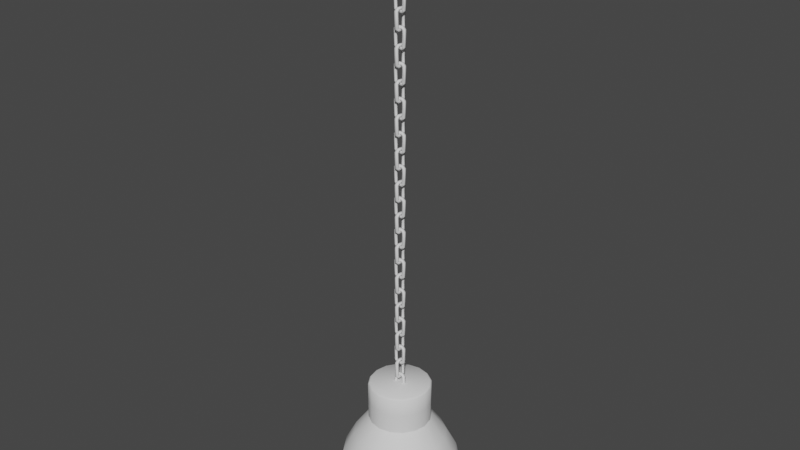 # Source: SM_Ring_lamp.blend  (saved by Blender 3.2.14; exported with 4.5.12 LTS)
import bpy
from mathutils import Matrix  # noqa: F401  (used for matrix-valued properties, if any)

bpy.ops.wm.read_factory_settings(use_empty=True)
scene = bpy.context.scene
scene.name = 'Scene'

# ---- collections
col_collection = bpy.data.collections.new('Collection'); scene.collection.children.link(col_collection)

# ---- node groups
ng_auto_smooth = bpy.data.node_groups.new('Auto Smooth', 'GeometryNodeTree')
_s = ng_auto_smooth.interface.new_socket(name='Geometry', in_out='OUTPUT', socket_type='NodeSocketGeometry')
_s = ng_auto_smooth.interface.new_socket(name='Geometry', in_out='INPUT', socket_type='NodeSocketGeometry')
_s = ng_auto_smooth.interface.new_socket(name='Angle', in_out='INPUT', socket_type='NodeSocketFloat')
_s.subtype = 'ANGLE'
_s.min_value = 0.0
_s.max_value = 3.142
ng_auto_smooth.is_modifier = True
_N = ng_auto_smooth.nodes; _L = ng_auto_smooth.links
n0 = _N.new('NodeGroupOutput'); n0.name = 'Group Output'; n0.location = (480, -100)
n1 = _N.new('NodeGroupInput'); n1.name = 'Group Input'; n1.location = (-420, -300)
n2 = _N.new('NodeGroupInput'); n2.name = 'Group Input.001'; n2.location = (-60, -100)
n3 = _N.new('GeometryNodeSetShadeSmooth'); n3.name = 'Set Shade Smooth'; n3.location = (120, -100)
n3.domain = 'EDGE'
n4 = _N.new('GeometryNodeSetShadeSmooth'); n4.name = 'Set Shade Smooth.001'; n4.location = (300, -100)
n5 = _N.new('GeometryNodeInputMeshEdgeAngle'); n5.name = 'Edge Angle'; n5.location = (-420, -220)
n6 = _N.new('GeometryNodeInputEdgeSmooth'); n6.name = 'Is Edge Smooth'; n6.location = (-60, -160)
n7 = _N.new('GeometryNodeInputShadeSmooth'); n7.name = 'Is Face Smooth'; n7.location = (-240, -340)
n8 = _N.new('FunctionNodeBooleanMath'); n8.name = 'Boolean Math'; n8.location = (-60, -220)
n9 = _N.new('FunctionNodeCompare'); n9.name = 'Compare'; n9.location = (-240, -180)
n9.operation = 'LESS_EQUAL'
_L.new(n5.outputs[0], n9.inputs[0])
_L.new(n4.outputs[0], n0.inputs[0])
_L.new(n1.outputs[1], n9.inputs[1])
_L.new(n9.outputs[0], n8.inputs[0])
_L.new(n7.outputs[0], n8.inputs[1])
_L.new(n2.outputs[0], n3.inputs[0])
_L.new(n6.outputs[0], n3.inputs[1])
_L.new(n3.outputs[0], n4.inputs[0])
_L.new(n8.outputs[0], n3.inputs[2])
n0.is_active_output = True

# ---- world
world_world = bpy.data.worlds.new('World'); scene.world = world_world
world_world.use_nodes = True; world_world.node_tree.nodes.clear()
_N = world_world.node_tree.nodes; _L = world_world.node_tree.links
n0 = _N.new('ShaderNodeOutputWorld'); n0.name = 'World Output'; n0.location = (300, 300)
n1 = _N.new('ShaderNodeBackground'); n1.name = 'Background'; n1.location = (10, 300)
n1.inputs[0].default_value = (0.05088, 0.05088, 0.05088, 1.0)
_L.new(n1.outputs[0], n0.inputs[0])
n0.is_active_output = True
world_world.color = (0.05088, 0.05088, 0.05088)
world_world.use_sun_shadow = False
world_world.sun_shadow_jitter_overblur = 0.0

# ---- meshes
me_circle_009 = bpy.data.meshes.new('Circle.009')
me_circle_009.from_pydata([(5.588e-09, 0.1302, -0.1636), (-0.09206, 0.09206, -0.1636), (-0.1302, -4.889e-09, -0.1636), (-0.09206, -0.09206, -0.1636), (7.683e-09, -0.1302, -0.1636), (0.09206, -0.09206, -0.1636), (0.1302, -2.794e-09, -0.1636), (0.09206, 0.09206, -0.1636), (6.636e-09, 0.2385, -0.3341), (-0.1687, 0.1687, -0.3341), (-0.2385, -5.239e-09, -0.3341), (-0.1687, -0.1687, -0.3341), (1.013e-08, -0.2385, -0.3341), (0.1687, -0.1687, -0.3341), (0.2385, -3.492e-09, -0.3341), (0.1687, 0.1687, -0.3341), (5.588e-09, 0.2602, -0.5144), (-0.184, 0.184, -0.5144), (-0.2602, -5.588e-09, -0.5144), (-0.184, -0.184, -0.5144), (1.153e-08, -0.2602, -0.5144), (0.184, -0.184, -0.5144), (0.2602, -3.842e-09, -0.5144), (0.184, 0.184, -0.5144), (-0.04977, 0.1201, -0.1636), (-0.1201, 0.04977, -0.1636), (-0.1201, -0.04977, -0.1636), (-0.04977, -0.1201, -0.1636), (0.04977, -0.1201, -0.1636), (0.1201, -0.04977, -0.1636), (0.1201, 0.04977, -0.1636), (0.04977, 0.1201, -0.1636), (0.09206, 0.09206, -0.0818), (0.1302, -2.532e-09, -0.0818), (0.09206, -0.09206, -0.0818), (8.033e-09, -0.1302, -0.0818), (-0.09206, -0.09206, -0.0818), (-0.1302, -4.628e-09, -0.0818), (-0.09206, 0.09206, -0.0818), (5.937e-09, 0.1302, -0.0818), (-0.09117, 0.2201, -0.3341), (-0.2201, 0.09117, -0.3341), (-0.2201, -0.09117, -0.3341), (-0.09117, -0.2201, -0.3341), (0.09117, -0.2201, -0.3341), (0.2201, -0.09117, -0.3341), (0.2201, 0.09117, -0.3341), (0.09117, 0.2201, -0.3341), (5.719e-09, 0.1925, -0.2479), (0.1361, 0.1361, -0.2479), (0.1925, -2.881e-09, -0.2479), (0.1361, -0.1361, -0.2479), (1.139e-08, -0.1925, -0.2479), (-0.1361, -0.1361, -0.2479), (-0.1925, -4.322e-09, -0.2479), (-0.1361, 0.1361, -0.2479), (-0.09946, 0.2401, -0.5144), (-0.2401, 0.09946, -0.5144), (-0.2401, -0.09946, -0.5144), (-0.09946, -0.2401, -0.5144), (0.09946, -0.2401, -0.5144), (0.2401, -0.09946, -0.5144), (0.2401, 0.09946, -0.5144), (0.09946, 0.2401, -0.5144), (-0.1821, -0.1821, -0.4233), (-0.2575, -7.072e-09, -0.4233), (-0.1821, 0.1821, -0.4233), (5.937e-09, 0.2575, -0.4233), (0.1821, 0.1821, -0.4233), (0.2575, -2.095e-09, -0.4233), (0.1821, -0.1821, -0.4233), (1.161e-08, -0.2575, -0.4233), (0.1201, 0.04977, -0.0818), (0.04977, -0.1201, -0.0818), (-0.1201, -0.04977, -0.0818), (-0.04977, 0.1201, -0.0818), (0.04977, 0.1201, -0.0818), (0.1201, -0.04977, -0.0818), (-0.04977, -0.1201, -0.0818), (-0.1201, 0.04977, -0.0818), (0.07358, 0.1776, -0.2479), (0.1776, -0.07358, -0.2479), (-0.07358, -0.1776, -0.2479), (-0.1776, 0.07358, -0.2479), (0.1776, 0.07358, -0.2479), (0.07358, -0.1776, -0.2479), (-0.1776, -0.07358, -0.2479), (-0.07358, 0.1776, -0.2479), (-0.2376, -0.09842, -0.4233), (-0.09842, 0.2376, -0.4233), (0.09842, 0.2376, -0.4233), (0.2376, -0.09842, -0.4233), (-0.09842, -0.2376, -0.4233), (-0.2376, 0.09842, -0.4233), (0.2376, 0.09842, -0.4233), (0.09842, -0.2376, -0.4233), (5.937e-09, 0.1236, 0.0), (5.615e-09, 0.1302, -0.006445), (-0.09206, 0.09206, -0.006445), (-0.08741, 0.08741, 0.0), (-0.1302, -4.225e-09, -0.006445), (-0.1236, -3.929e-09, 0.0), (-0.09206, -0.09206, -0.006445), (-0.08741, -0.08741, 0.0), (8.354e-09, -0.1302, -0.006445), (8.469e-09, -0.1236, 0.0), (0.09206, -0.09206, -0.006445), (0.08741, -0.08741, 0.0), (0.1302, -1.486e-09, -0.006445), (0.1236, 1.397e-09, 0.0), (0.09206, 0.09206, -0.006445), (0.08741, 0.08741, 0.0), (-0.04725, 0.1141, 0.0), (-0.04977, 0.1201, -0.006445), (-0.1141, 0.04725, 0.0), (-0.1201, 0.04977, -0.006445), (-0.1141, -0.04725, 0.0), (-0.1201, -0.04977, -0.006445), (-0.04725, -0.1141, 0.0), (-0.04977, -0.1201, -0.006445), (0.04725, -0.1141, 0.0), (0.04977, -0.1201, -0.006445), (0.1141, -0.04725, 0.0), (0.1201, -0.04977, -0.006445), (0.1141, 0.04725, 0.0), (0.1201, 0.04977, -0.006445), (0.04725, 0.1141, 0.0), (0.04977, 0.1201, -0.006445), (5.625e-09, 0.1231, -0.166), (-0.08705, 0.08705, -0.166), (-0.1231, -4.449e-09, -0.166), (-0.08705, -0.08705, -0.166), (7.793e-09, -0.1231, -0.166), (0.08705, -0.08705, -0.166), (0.1231, -1.546e-09, -0.166), (0.08705, 0.08705, -0.166), (6.859e-09, 0.2315, -0.3366), (-0.1637, 0.1637, -0.3366), (-0.2315, -4.495e-09, -0.3366), (-0.1637, -0.1637, -0.3366), (9.942e-09, -0.2315, -0.3366), (0.1637, -0.1637, -0.3366), (0.2315, -2.526e-09, -0.3366), (0.1637, 0.1637, -0.3366), (5.807e-09, 0.2527, -0.5147), (-0.1787, 0.1787, -0.5147), (-0.2527, -6.681e-09, -0.5147), (-0.1787, -0.1787, -0.5147), (1.167e-08, -0.2527, -0.5147), (0.1787, -0.1787, -0.5147), (0.2527, -2.093e-09, -0.5147), (0.1787, 0.1787, -0.5147), (-0.04705, 0.1136, -0.166), (-0.1136, 0.04705, -0.166), (-0.1136, -0.04705, -0.166), (-0.04705, -0.1136, -0.166), (0.04705, -0.1136, -0.166), (0.1136, -0.04705, -0.166), (0.1136, 0.04705, -0.166), (0.04705, 0.1136, -0.166), (0.08676, 0.08676, -0.0818), (0.1227, -6.449e-10, -0.0818), (0.08676, -0.08676, -0.0818), (8.178e-09, -0.1227, -0.0818), (-0.08676, -0.08676, -0.0818), (-0.1227, -4.555e-09, -0.0818), (-0.08676, 0.08676, -0.0818), (5.937e-09, 0.1227, -0.0818), (-0.08847, 0.2136, -0.3366), (-0.2136, 0.08847, -0.3366), (-0.2136, -0.08847, -0.3366), (-0.08847, -0.2136, -0.3366), (0.08847, -0.2136, -0.3366), (0.2136, -0.08847, -0.3366), (0.2136, 0.08847, -0.3366), (0.08847, 0.2136, -0.3366), (5.901e-09, 0.1861, -0.2519), (0.1316, 0.1316, -0.2519), (0.1861, -2.188e-09, -0.2519), (0.1316, -0.1316, -0.2519), (1.125e-08, -0.1861, -0.2519), (-0.1316, -0.1316, -0.2519), (-0.1861, -4.03e-09, -0.2519), (-0.1316, 0.1316, -0.2519), (-0.09659, 0.2332, -0.5147), (-0.2332, 0.09659, -0.5147), (-0.2332, -0.09659, -0.5147), (-0.09659, -0.2332, -0.5147), (0.09659, -0.2332, -0.5147), (0.2332, -0.09659, -0.5147), (0.2332, 0.09659, -0.5147), (0.09659, 0.2332, -0.5147), (-0.1768, -0.1768, -0.4242), (-0.25, -6.778e-09, -0.4242), (-0.1768, 0.1768, -0.4242), (6.195e-09, 0.25, -0.4242), (0.1768, 0.1768, -0.4242), (0.25, -6.22e-10, -0.4242), (0.1768, -0.1768, -0.4242), (1.154e-08, -0.25, -0.4242), (0.1132, 0.0469, -0.0818), (0.0469, -0.1132, -0.0818), (-0.1132, -0.0469, -0.0818), (-0.0469, 0.1132, -0.0818), (0.0469, 0.1132, -0.0818), (0.1132, -0.0469, -0.0818), (-0.0469, -0.1132, -0.0818), (-0.1132, 0.0469, -0.0818), (0.07114, 0.1718, -0.2519), (0.1718, -0.07114, -0.2519), (-0.07114, -0.1718, -0.2519), (-0.1718, 0.07114, -0.2519), (0.1718, 0.07114, -0.2519), (0.07114, -0.1718, -0.2519), (-0.1718, -0.07114, -0.2519), (-0.07114, 0.1718, -0.2519), (-0.2307, -0.09557, -0.4242), (-0.09557, 0.2307, -0.4242), (0.09557, 0.2307, -0.4242), (0.2307, -0.09557, -0.4242), (-0.09557, -0.2307, -0.4242), (-0.2307, 0.09557, -0.4242), (0.2307, 0.09557, -0.4242), (0.09557, -0.2307, -0.4242), (6.291e-09, 0.1205, -0.006815), (5.944e-09, 0.1232, -0.009227), (-0.08714, 0.08714, -0.009227), (-0.0852, 0.0852, -0.006815), (-0.1232, -4.123e-09, -0.009227), (-0.1205, -3.87e-09, -0.006815), (-0.08714, -0.08714, -0.009227), (-0.0852, -0.0852, -0.006815), (8.826e-09, -0.1232, -0.009227), (9e-09, -0.1205, -0.006815), (0.08714, -0.08714, -0.009227), (0.0852, -0.0852, -0.006815), (0.1232, 5.031e-10, -0.009227), (0.1205, 2.321e-09, -0.006815), (0.08714, 0.08714, -0.009227), (0.0852, 0.0852, -0.006815), (-0.04606, 0.1112, -0.006817), (-0.0471, 0.1137, -0.009228), (-0.1112, 0.04606, -0.006817), (-0.1137, 0.0471, -0.009228), (-0.1112, -0.04606, -0.006817), (-0.1137, -0.0471, -0.009228), (-0.04606, -0.1112, -0.006817), (-0.0471, -0.1137, -0.009228), (0.04606, -0.1112, -0.006817), (0.0471, -0.1137, -0.009228), (0.1112, -0.04606, -0.006817), (0.1137, -0.0471, -0.009228), (0.1112, 0.04606, -0.006817), (0.1137, 0.0471, -0.009228), (0.04606, 0.1112, -0.006817), (0.0471, 0.1137, -0.009228), (-0.101, -0.2439, -0.5073), (-0.09788, -0.2363, -0.5073), (-0.0963, -0.2325, -0.5144), (-0.09788, -0.2363, -0.5216), (-0.101, -0.2439, -0.5216), (-0.1026, -0.2477, -0.5144), (-0.1869, -0.1869, -0.5073), (-0.1811, -0.1811, -0.5073), (-0.1781, -0.1781, -0.5144), (-0.1811, -0.1811, -0.5216), (-0.1869, -0.1869, -0.5216), (-0.1898, -0.1898, -0.5144), (-0.2439, -0.101, -0.5073), (-0.2363, -0.09788, -0.5073), (-0.2325, -0.0963, -0.5144), (-0.2363, -0.09788, -0.5216), (-0.2439, -0.101, -0.5216), (-0.2477, -0.1026, -0.5144), (-0.2643, -5.588e-09, -0.5073), (-0.2561, -5.588e-09, -0.5073), (-0.2519, -5.588e-09, -0.5144), (-0.2561, -5.588e-09, -0.5216), (-0.2643, -5.588e-09, -0.5216), (-0.2684, -5.588e-09, -0.5144), (-0.2439, 0.101, -0.5073), (-0.2363, 0.09788, -0.5073), (-0.2325, 0.0963, -0.5144), (-0.2363, 0.09788, -0.5216), (-0.2439, 0.101, -0.5216), (-0.2477, 0.1026, -0.5144), (-0.1869, 0.1869, -0.5073), (-0.1811, 0.1811, -0.5073), (-0.1781, 0.1781, -0.5144), (-0.1811, 0.1811, -0.5216), (-0.1869, 0.1869, -0.5216), (-0.1898, 0.1898, -0.5144), (-0.101, 0.2439, -0.5073), (-0.09788, 0.2363, -0.5073), (-0.0963, 0.2325, -0.5144), (-0.09788, 0.2363, -0.5216), (-0.101, 0.2439, -0.5216), (-0.1026, 0.2477, -0.5144), (5.064e-09, 0.2643, -0.5073), (6.112e-09, 0.2561, -0.5073), (6.286e-09, 0.2519, -0.5144), (5.85e-09, 0.2561, -0.5216), (4.889e-09, 0.2643, -0.5216), (4.889e-09, 0.2684, -0.5144), (0.101, 0.2439, -0.5073), (0.09788, 0.2363, -0.5073), (0.0963, 0.2325, -0.5144), (0.09788, 0.2363, -0.5216), (0.101, 0.2439, -0.5216), (0.1026, 0.2477, -0.5144), (0.1869, 0.1869, -0.5073), (0.1811, 0.1811, -0.5073), (0.1781, 0.1781, -0.5144), (0.1811, 0.1811, -0.5216), (0.1869, 0.1869, -0.5216), (0.1898, 0.1898, -0.5144), (0.2439, 0.101, -0.5073), (0.2363, 0.09788, -0.5073), (0.2325, 0.0963, -0.5144), (0.2363, 0.09788, -0.5216), (0.2439, 0.101, -0.5216), (0.2477, 0.1026, -0.5144), (0.2643, -3.893e-09, -0.5073), (0.2561, -3.79e-09, -0.5073), (0.2519, -3.842e-09, -0.5144), (0.2561, -3.79e-09, -0.5216), (0.2643, -3.893e-09, -0.5216), (0.2684, -3.842e-09, -0.5144), (0.2439, -0.101, -0.5073), (0.2363, -0.09788, -0.5073), (0.2325, -0.0963, -0.5144), (0.2363, -0.09788, -0.5216), (0.2439, -0.101, -0.5216), (0.2477, -0.1026, -0.5144), (0.1869, -0.1869, -0.5073), (0.1811, -0.1811, -0.5073), (0.1781, -0.1781, -0.5144), (0.1811, -0.1811, -0.5216), (0.1869, -0.1869, -0.5216), (0.1898, -0.1898, -0.5144), (0.101, -0.2439, -0.5073), (0.09788, -0.2363, -0.5073), (0.0963, -0.2325, -0.5144), (0.09788, -0.2363, -0.5216), (0.101, -0.2439, -0.5216), (0.1026, -0.2477, -0.5144), (1.205e-08, -0.2643, -0.5073), (1.1e-08, -0.2561, -0.5073), (1.083e-08, -0.2519, -0.5144), (1.118e-08, -0.2561, -0.5216), (1.214e-08, -0.2643, -0.5216), (1.222e-08, -0.2684, -0.5144)], [], [(127, 110, 32, 76), (110, 125, 72, 32), (72, 33, 6, 30), (32, 72, 30, 7), (123, 106, 34, 77), (106, 121, 73, 34), (73, 35, 4, 28), (34, 73, 28, 5), (119, 102, 36, 78), (102, 117, 74, 36), (74, 37, 2, 26), (36, 74, 26, 3), (115, 98, 38, 79), (98, 113, 75, 38), (75, 39, 0, 24), (38, 75, 24, 1), (113, 97, 39, 75), (76, 32, 7, 31), (39, 76, 31, 0), (125, 108, 33, 72), (108, 123, 77, 33), (77, 34, 5, 29), (33, 77, 29, 6), (121, 104, 35, 73), (104, 119, 78, 35), (78, 36, 3, 27), (35, 78, 27, 4), (117, 100, 37, 74), (100, 115, 79, 37), (79, 38, 1, 25), (37, 79, 25, 2), (0, 31, 80, 48), (31, 7, 49, 80), (80, 49, 15, 47), (48, 80, 47, 8), (6, 29, 81, 50), (29, 5, 51, 81), (81, 51, 13, 45), (50, 81, 45, 14), (4, 27, 82, 52), (27, 3, 53, 82), (82, 53, 11, 43), (52, 82, 43, 12), (2, 25, 83, 54), (25, 1, 55, 83), (83, 55, 9, 41), (54, 83, 41, 10), (7, 30, 84, 49), (30, 6, 50, 84), (84, 50, 14, 46), (49, 84, 46, 15), (5, 28, 85, 51), (28, 4, 52, 85), (85, 52, 12, 44), (51, 85, 44, 13), (3, 26, 86, 53), (26, 2, 54, 86), (86, 54, 10, 42), (53, 86, 42, 11), (1, 24, 87, 55), (24, 0, 48, 87), (87, 48, 8, 40), (55, 87, 40, 9), (11, 42, 88, 64), (42, 10, 65, 88), (88, 65, 18, 58), (64, 88, 58, 19), (9, 40, 89, 66), (40, 8, 67, 89), (89, 67, 16, 56), (66, 89, 56, 17), (8, 47, 90, 67), (47, 15, 68, 90), (90, 68, 23, 63), (67, 90, 63, 16), (14, 45, 91, 69), (45, 13, 70, 91), (91, 70, 21, 61), (69, 91, 61, 22), (12, 43, 92, 71), (43, 11, 64, 92), (92, 64, 19, 59), (71, 92, 59, 20), (10, 41, 93, 65), (41, 9, 66, 93), (93, 66, 17, 57), (65, 93, 57, 18), (15, 46, 94, 68), (46, 14, 69, 94), (94, 69, 22, 62), (68, 94, 62, 23), (13, 44, 95, 70), (44, 12, 71, 95), (95, 71, 20, 60), (70, 95, 60, 21), (97, 127, 76, 39), (99, 112, 113, 98), (112, 96, 97, 113), (101, 114, 115, 100), (114, 99, 98, 115), (103, 116, 117, 102), (116, 101, 100, 117), (105, 118, 119, 104), (118, 103, 102, 119), (107, 120, 121, 106), (120, 105, 104, 121), (109, 122, 123, 108), (122, 107, 106, 123), (111, 124, 125, 110), (124, 109, 108, 125), (96, 126, 127, 97), (126, 111, 110, 127), (112, 99, 114, 101, 116, 103, 118, 105, 120, 107, 122, 109, 124, 111, 126, 96), (255, 204, 160, 238), (238, 160, 200, 253), (200, 158, 134, 161), (160, 135, 158, 200), (251, 205, 162, 234), (234, 162, 201, 249), (201, 156, 132, 163), (162, 133, 156, 201), (247, 206, 164, 230), (230, 164, 202, 245), (202, 154, 130, 165), (164, 131, 154, 202), (243, 207, 166, 226), (226, 166, 203, 241), (203, 152, 128, 167), (166, 129, 152, 203), (241, 203, 167, 225), (204, 159, 135, 160), (167, 128, 159, 204), (253, 200, 161, 236), (236, 161, 205, 251), (205, 157, 133, 162), (161, 134, 157, 205), (249, 201, 163, 232), (232, 163, 206, 247), (206, 155, 131, 164), (163, 132, 155, 206), (245, 202, 165, 228), (228, 165, 207, 243), (207, 153, 129, 166), (165, 130, 153, 207), (128, 176, 208, 159), (159, 208, 177, 135), (208, 175, 143, 177), (176, 136, 175, 208), (134, 178, 209, 157), (157, 209, 179, 133), (209, 173, 141, 179), (178, 142, 173, 209), (132, 180, 210, 155), (155, 210, 181, 131), (210, 171, 139, 181), (180, 140, 171, 210), (130, 182, 211, 153), (153, 211, 183, 129), (211, 169, 137, 183), (182, 138, 169, 211), (135, 177, 212, 158), (158, 212, 178, 134), (212, 174, 142, 178), (177, 143, 174, 212), (133, 179, 213, 156), (156, 213, 180, 132), (213, 172, 140, 180), (179, 141, 172, 213), (131, 181, 214, 154), (154, 214, 182, 130), (214, 170, 138, 182), (181, 139, 170, 214), (129, 183, 215, 152), (152, 215, 176, 128), (215, 168, 136, 176), (183, 137, 168, 215), (139, 192, 216, 170), (170, 216, 193, 138), (216, 186, 146, 193), (192, 147, 186, 216), (137, 194, 217, 168), (168, 217, 195, 136), (217, 184, 144, 195), (194, 145, 184, 217), (136, 195, 218, 175), (175, 218, 196, 143), (218, 191, 151, 196), (195, 144, 191, 218), (142, 197, 219, 173), (173, 219, 198, 141), (219, 189, 149, 198), (197, 150, 189, 219), (140, 199, 220, 171), (171, 220, 192, 139), (220, 187, 147, 192), (199, 148, 187, 220), (138, 193, 221, 169), (169, 221, 194, 137), (221, 185, 145, 194), (193, 146, 185, 221), (143, 196, 222, 174), (174, 222, 197, 142), (222, 190, 150, 197), (196, 151, 190, 222), (141, 198, 223, 172), (172, 223, 199, 140), (223, 188, 148, 199), (198, 149, 188, 223), (225, 167, 204, 255), (227, 226, 241, 240), (240, 241, 225, 224), (229, 228, 243, 242), (242, 243, 226, 227), (231, 230, 245, 244), (244, 245, 228, 229), (233, 232, 247, 246), (246, 247, 230, 231), (235, 234, 249, 248), (248, 249, 232, 233), (237, 236, 251, 250), (250, 251, 234, 235), (239, 238, 253, 252), (252, 253, 236, 237), (224, 225, 255, 254), (254, 255, 238, 239), (240, 224, 254, 239, 252, 237, 250, 235, 248, 233, 246, 231, 244, 229, 242, 227), (17, 56, 184, 145), (56, 16, 144, 184), (18, 57, 185, 146), (57, 17, 145, 185), (19, 58, 186, 147), (58, 18, 146, 186), (20, 59, 187, 148), (59, 19, 147, 187), (21, 60, 188, 149), (60, 20, 148, 188), (22, 61, 189, 150), (61, 21, 149, 189), (23, 62, 190, 151), (62, 22, 150, 190), (16, 63, 191, 144), (63, 23, 151, 191), (256, 262, 267, 261), (257, 263, 262, 256), (258, 264, 263, 257), (259, 265, 264, 258), (260, 266, 265, 259), (261, 267, 266, 260), (262, 268, 273, 267), (263, 269, 268, 262), (264, 270, 269, 263), (265, 271, 270, 264), (266, 272, 271, 265), (267, 273, 272, 266), (268, 274, 279, 273), (269, 275, 274, 268), (270, 276, 275, 269), (271, 277, 276, 270), (272, 278, 277, 271), (273, 279, 278, 272), (274, 280, 285, 279), (275, 281, 280, 274), (276, 282, 281, 275), (277, 283, 282, 276), (278, 284, 283, 277), (279, 285, 284, 278), (280, 286, 291, 285), (281, 287, 286, 280), (282, 288, 287, 281), (283, 289, 288, 282), (284, 290, 289, 283), (285, 291, 290, 284), (286, 292, 297, 291), (287, 293, 292, 286), (288, 294, 293, 287), (289, 295, 294, 288), (290, 296, 295, 289), (291, 297, 296, 290), (292, 298, 303, 297), (293, 299, 298, 292), (294, 300, 299, 293), (295, 301, 300, 294), (296, 302, 301, 295), (297, 303, 302, 296), (298, 304, 309, 303), (299, 305, 304, 298), (300, 306, 305, 299), (301, 307, 306, 300), (302, 308, 307, 301), (303, 309, 308, 302), (304, 310, 315, 309), (305, 311, 310, 304), (306, 312, 311, 305), (307, 313, 312, 306), (308, 314, 313, 307), (309, 315, 314, 308), (310, 316, 321, 315), (311, 317, 316, 310), (312, 318, 317, 311), (313, 319, 318, 312), (314, 320, 319, 313), (315, 321, 320, 314), (316, 322, 327, 321), (317, 323, 322, 316), (318, 324, 323, 317), (319, 325, 324, 318), (320, 326, 325, 319), (321, 327, 326, 320), (322, 328, 333, 327), (323, 329, 328, 322), (324, 330, 329, 323), (325, 331, 330, 324), (326, 332, 331, 325), (327, 333, 332, 326), (328, 334, 339, 333), (329, 335, 334, 328), (330, 336, 335, 329), (331, 337, 336, 330), (332, 338, 337, 331), (333, 339, 338, 332), (334, 340, 345, 339), (335, 341, 340, 334), (336, 342, 341, 335), (337, 343, 342, 336), (338, 344, 343, 337), (339, 345, 344, 338), (340, 346, 351, 345), (341, 347, 346, 340), (342, 348, 347, 341), (343, 349, 348, 342), (344, 350, 349, 343), (345, 351, 350, 344), (346, 256, 261, 351), (347, 257, 256, 346), (348, 258, 257, 347), (349, 259, 258, 348), (350, 260, 259, 349), (351, 261, 260, 350)])
me_circle_009.polygons.foreach_set('use_smooth', [True] * 338)
_k = set([(0, 24), (0, 31), (1, 24), (1, 25), (2, 25), (2, 26), (3, 26), (3, 27), (4, 27), (4, 28), (5, 28), (5, 29), (6, 29), (6, 30), (7, 30), (7, 31), (128, 152), (128, 159), (129, 152), (129, 153), (130, 153), (130, 154), (131, 154), (131, 155), (132, 155), (132, 156), (133, 156), (133, 157), (134, 157), (134, 158), (135, 158), (135, 159)])
me_circle_009.attributes.new('sharp_edge', 'BOOLEAN', 'EDGE').data.foreach_set('value', [ (min(e.vertices), max(e.vertices)) in _k for e in me_circle_009.edges])
_uv = me_circle_009.uv_layers.new(name='UVMap')
_uv.uv.foreach_set('vector', [0.0, 0.0, 0.0, 0.0, 0.0, 0.0, 0.0, 0.0, 0.0, 0.0, 0.0, 0.0, 0.0, 0.0, 0.0, 0.0, 0.0, 0.0, 0.0, 0.0, 0.0, 0.0, 0.0, 0.0, 0.0, 0.0, 0.0, 0.0, 0.0, 0.0, 0.0, 0.0, 0.0, 0.0, 0.0, 0.0, 0.0, 0.0, 0.0, 0.0, 0.0, 0.0, 0.0, 0.0, 0.0, 0.0, 0.0, 0.0, 0.0, 0.0, 0.0, 0.0, 0.0, 0.0, 0.0, 0.0, 0.0, 0.0, 0.0, 0.0, 0.0, 0.0, 0.0, 0.0, 0.0, 0.0, 0.0, 0.0, 0.0, 0.0, 0.0, 0.0, 0.0, 0.0, 0.0, 0.0, 0.0, 0.0, 0.0, 0.0, 0.0, 0.0, 0.0, 0.0, 0.0, 0.0, 0.0, 0.0, 0.0, 0.0, 0.0, 0.0, 0.0, 0.0, 0.0, 0.0, 0.0, 0.0, 0.0, 0.0, 0.0, 0.0, 0.0, 0.0, 0.0, 0.0, 0.0, 0.0, 0.0, 0.0, 0.0, 0.0, 0.0, 0.0, 0.0, 0.0, 0.0, 0.0, 0.0, 0.0, 0.0, 0.0, 0.0, 0.0, 0.0, 0.0, 0.0, 0.0, 0.0, 0.0, 0.0, 0.0, 0.0, 0.0, 0.0, 0.0, 0.0, 0.0, 0.0, 0.0, 0.0, 0.0, 0.0, 0.0, 0.0, 0.0, 0.0, 0.0, 0.0, 0.0, 0.0, 0.0, 0.0, 0.0, 0.0, 0.0, 0.0, 0.0, 0.0, 0.0, 0.0, 0.0, 0.0, 0.0, 0.0, 0.0, 0.0, 0.0, 0.0, 0.0, 0.0, 0.0, 0.0, 0.0, 0.0, 0.0, 0.0, 0.0, 0.0, 0.0, 0.0, 0.0, 0.0, 0.0, 0.0, 0.0, 0.0, 0.0, 0.0, 0.0, 0.0, 0.0, 0.0, 0.0, 0.0, 0.0, 0.0, 0.0, 0.0, 0.0, 0.0, 0.0, 0.0, 0.0, 0.0, 0.0, 0.0, 0.0, 0.0, 0.0, 0.0, 0.0, 0.0, 0.0, 0.0, 0.0, 0.0, 0.0, 0.0, 0.0, 0.0, 0.0, 0.0, 0.0, 0.0, 0.0, 0.0, 0.0, 0.0, 0.0, 0.0, 0.0, 0.0, 0.0, 0.0, 0.0, 0.0, 0.0, 0.0, 0.0, 0.0, 0.0, 0.0, 0.0, 0.0, 0.0, 0.0, 0.0, 0.0, 0.0, 0.0, 0.0, 0.0, 0.0, 0.0, 0.0, 0.0, 0.0, 0.0, 0.0, 0.0, 0.0, 0.0, 0.0, 0.0, 0.0, 0.0, 0.0, 0.0, 0.0, 0.0, 0.0, 0.0, 0.0, 0.0, 0.0, 0.0, 0.0, 0.0, 0.0, 0.0, 0.0, 0.0, 0.0, 0.0, 0.0, 0.0, 0.0, 0.0, 0.0, 0.0, 0.0, 0.0, 0.0, 0.0, 0.0, 0.0, 0.0, 0.0, 0.0, 0.0, 0.0, 0.0, 0.0, 0.0, 0.0, 0.0, 0.0, 0.0, 0.0, 0.0, 0.0, 0.0, 0.0, 0.0, 0.0, 0.0, 0.0, 0.0, 0.0, 0.0, 0.0, 0.0, 0.0, 0.0, 0.0, 0.0, 0.0, 0.0, 0.0, 0.0, 0.0, 0.0, 0.0, 0.0, 0.0, 0.0, 0.0, 0.0, 0.0, 0.0, 0.0, 0.0, 0.0, 0.0, 0.0, 0.0, 0.0, 0.0, 0.0, 0.0, 0.0, 0.0, 0.0, 0.0, 0.0, 0.0, 0.0, 0.0, 0.0, 0.0, 0.0, 0.0, 0.0, 0.0, 0.0, 0.0, 0.0, 0.0, 0.0, 0.0, 0.0, 0.0, 0.0, 0.0, 0.0, 0.0, 0.0, 0.0, 0.0, 0.0, 0.0, 0.0, 0.0, 0.0, 0.0, 0.0, 0.0, 0.0, 0.0, 0.0, 0.0, 0.0, 0.0, 0.0, 0.0, 0.0, 0.0, 0.0, 0.0, 0.0, 0.0, 0.0, 0.0, 0.0, 0.0, 0.0, 0.0, 0.0, 0.0, 0.0, 0.0, 0.0, 0.0, 0.0, 0.0, 0.0, 0.0, 0.0, 0.0, 0.0, 0.0, 0.0, 0.0, 0.0, 0.0, 0.0, 0.0, 0.0, 0.0, 0.0, 0.0, 0.0, 0.0, 0.0, 0.0, 0.0, 0.0, 0.0, 0.0, 0.0, 0.0, 0.0, 0.0, 0.0, 0.0, 0.0, 0.0, 0.0, 0.0, 0.0, 0.0, 0.0, 0.0, 0.0, 0.0, 0.0, 0.0, 0.0, 0.0, 0.0, 0.0, 0.0, 0.0, 0.0, 0.0, 0.0, 0.0, 0.0, 0.0, 0.0, 0.0, 0.0, 0.0, 0.0, 0.0, 0.0, 0.0, 0.0, 0.0, 0.0, 0.0, 0.0, 0.0, 0.0, 0.0, 0.0, 0.0, 0.0, 0.0, 0.0, 0.0, 0.0, 0.0, 0.0, 0.0, 0.0, 0.0, 0.0, 0.0, 0.0, 0.0, 0.0, 0.0, 0.0, 0.0, 0.0, 0.0, 0.0, 0.0, 0.0, 0.0, 0.0, 0.0, 0.0, 0.0, 0.0, 0.0, 0.0, 0.0, 0.0, 0.0, 0.0, 0.0, 0.0, 0.0, 0.0, 0.0, 0.0, 0.0, 0.0, 0.0, 0.0, 0.0, 0.0, 0.0, 0.0, 0.0, 0.0, 0.0, 0.0, 0.0, 0.0, 0.0, 0.0, 0.0, 0.0, 0.0, 0.0, 0.0, 0.0, 0.0, 0.0, 0.0, 0.0, 0.0, 0.0, 0.0, 0.0, 0.0, 0.0, 0.0, 0.0, 0.0, 0.0, 0.0, 0.0, 0.0, 0.0, 0.0, 0.0, 0.0, 0.0, 0.0, 0.0, 0.0, 0.0, 0.0, 0.0, 0.0, 0.0, 0.0, 0.0, 0.0, 0.0, 0.0, 0.0, 0.0, 0.0, 0.0, 0.0, 0.0, 0.0, 0.0, 0.0, 0.0, 0.0, 0.0, 0.0, 0.0, 0.0, 0.0, 0.0, 0.0, 0.0, 0.0, 0.0, 0.0, 0.0, 0.0, 0.0, 0.0, 0.0, 0.0, 0.0, 0.0, 0.0, 0.0, 0.0, 0.0, 0.0, 0.0, 0.0, 0.0, 0.0, 0.0, 0.0, 0.0, 0.0, 0.0, 0.0, 0.0, 0.0, 0.0, 0.0, 0.0, 0.0, 0.0, 0.0, 0.0, 0.0, 0.0, 0.0, 0.0, 0.0, 0.0, 0.0, 0.0, 0.0, 0.0, 0.0, 0.0, 0.0, 0.0, 0.0, 0.0, 0.0, 0.0, 0.0, 0.0, 0.0, 0.0, 0.0, 0.0, 0.0, 0.0, 0.0, 0.0, 0.0, 0.0, 0.0, 0.0, 0.0, 0.0, 0.0, 0.0, 0.0, 0.0, 0.0, 0.0, 0.0, 0.0, 0.0, 0.0, 0.0, 0.0, 0.0, 0.0, 0.0, 0.0, 0.0, 0.0, 0.0, 0.0, 0.0, 0.0, 0.0, 0.0, 0.0, 0.0, 0.0, 0.0, 0.0, 0.0, 0.0, 0.0, 0.0, 0.0, 0.0, 0.0, 0.0, 0.0, 0.0, 0.0, 0.0, 0.0, 0.0, 0.0, 0.0, 0.0, 0.0, 0.0, 0.0, 0.0, 0.0, 0.0, 0.0, 0.0, 0.0, 0.0, 0.0, 0.0, 0.0, 0.0, 0.0, 0.0, 0.0, 0.0, 0.0, 0.0, 0.0, 0.0, 0.0, 0.0, 0.0, 0.0, 0.0, 0.0, 0.0, 0.0, 0.0, 0.0, 0.0, 0.0, 0.0, 0.0, 0.0, 0.0, 0.0, 0.0, 0.0, 0.0, 0.0, 0.0, 0.0, 0.0, 0.0, 0.0, 0.0, 0.0, 0.0, 0.0, 0.0, 0.0, 0.0, 0.0, 0.0, 0.0, 0.0, 0.0, 0.0, 0.0, 0.0, 0.0, 0.0, 0.0, 0.0, 0.0, 0.0, 0.0, 0.0, 0.0, 0.0, 0.0, 0.0, 0.0, 0.0, 0.0, 0.0, 0.0, 0.0, 0.0, 0.0, 0.0, 0.0, 0.0, 0.0, 0.0, 0.0, 0.0, 0.0, 0.0, 0.0, 0.0, 0.0, 0.0, 0.0, 0.0, 0.0, 0.0, 0.0, 0.0, 0.0, 0.0, 0.0, 0.0, 0.0, 0.0, 0.0, 0.0, 0.0, 0.0, 0.0, 0.0, 0.0, 0.0, 0.0, 0.0, 0.0, 0.0, 0.0, 0.0, 0.0, 0.0, 0.0, 0.0, 0.0, 0.0, 0.0, 0.0, 0.0, 0.0, 0.0, 0.0, 0.0, 0.0, 0.0, 0.0, 0.0, 0.0, 0.0, 0.0, 0.0, 0.0, 0.0, 0.0, 0.0, 0.0, 0.0, 0.0, 0.0, 0.0, 0.0, 0.0, 0.0, 0.0, 0.0, 0.0, 0.0, 0.0, 0.0, 0.0, 0.0, 0.0, 0.0, 0.0, 0.0, 0.0, 0.0, 0.0, 0.0, 0.0, 0.0, 0.0, 0.0, 0.0, 0.0, 0.0, 0.0, 0.0, 0.0, 0.0, 0.0, 0.0, 0.0, 0.0, 0.0, 0.0, 0.0, 0.0, 0.0, 0.0, 0.0, 0.0, 0.0, 0.0, 0.0, 0.0, 0.0, 0.0, 0.0, 0.0, 0.0, 0.0, 0.0, 0.0, 0.0, 0.0, 0.0, 0.0, 0.0, 0.0, 0.0, 0.0, 0.0, 0.0, 0.0, 0.0, 0.0, 0.0, 0.0, 0.0, 0.0, 0.0, 0.0, 0.0, 0.0, 0.0, 0.0, 0.0, 0.0, 0.0, 0.0, 0.0, 0.0, 0.0, 0.0, 0.0, 0.0, 0.0, 0.0, 0.0, 0.0, 0.0, 0.0, 0.0, 0.0, 0.0, 0.0, 0.0, 0.0, 0.0, 0.0, 0.0, 0.0, 0.0, 0.0, 0.0, 0.0, 0.0, 0.0, 0.0, 0.0, 0.0, 0.0, 0.0, 0.0, 0.0, 0.0, 0.0, 0.0, 0.0, 0.0, 0.0, 0.0, 0.0, 0.0, 0.0, 0.0, 0.0, 0.0, 0.0, 0.0, 0.0, 0.0, 0.0, 0.0, 0.0, 0.0, 0.0, 0.0, 0.0, 0.0, 0.0, 0.0, 0.0, 0.0, 0.0, 0.0, 0.0, 0.0, 0.0, 0.0, 0.0, 0.0, 0.0, 0.0, 0.0, 0.0, 0.0, 0.0, 0.0, 0.0, 0.0, 0.0, 0.0, 0.0, 0.0, 0.0, 0.0, 0.0, 0.0, 0.0, 0.0, 0.0, 0.0, 0.0, 0.0, 0.0, 0.0, 0.0, 0.0, 0.0, 0.0, 0.0, 0.0, 0.0, 0.0, 0.0, 0.0, 0.0, 0.0, 0.0, 0.0, 0.0, 0.0, 0.0, 0.0, 0.0, 0.0, 0.0, 0.0, 0.0, 0.0, 0.0, 0.0, 0.0, 0.0, 0.0, 0.0, 0.0, 0.0, 0.0, 0.0, 0.0, 0.0, 0.0, 0.0, 0.0, 0.0, 0.0, 0.0, 0.0, 0.0, 0.0, 0.0, 0.0, 0.0, 0.0, 0.0, 0.0, 0.0, 0.0, 0.0, 0.0, 0.0, 0.0, 0.0, 0.0, 0.0, 0.0, 0.0, 0.0, 0.0, 0.0, 0.0, 0.0, 0.0, 0.0, 0.0, 0.0, 0.0, 0.0, 0.0, 0.0, 0.0, 0.0, 0.0, 0.0, 0.0, 0.0, 0.0, 0.0, 0.0, 0.0, 0.0, 0.0, 0.0, 0.0, 0.0, 0.0, 0.0, 0.0, 0.0, 0.0, 0.0, 0.0, 0.0, 0.0, 0.0, 0.0, 0.0, 0.0, 0.0, 0.0, 0.0, 0.0, 0.0, 0.0, 0.0, 0.0, 0.0, 0.0, 0.0, 0.0, 0.0, 0.0, 0.0, 0.0, 0.0, 0.0, 0.0, 0.0, 0.0, 0.0, 0.0, 0.0, 0.0, 0.0, 0.0, 0.0, 0.0, 0.0, 0.0, 0.0, 0.0, 0.0, 0.0, 0.0, 0.0, 0.0, 0.0, 0.0, 0.0, 0.0, 0.0, 0.0, 0.0, 0.0, 0.0, 0.0, 0.0, 0.0, 0.0, 0.0, 0.0, 0.0, 0.0, 0.0, 0.0, 0.0, 0.0, 0.0, 0.0, 0.0, 0.0, 0.0, 0.0, 0.0, 0.0, 0.0, 0.0, 0.0, 0.0, 0.0, 0.0, 0.0, 0.0, 0.0, 0.0, 0.0, 0.0, 0.0, 0.0, 0.0, 0.0, 0.0, 0.0, 0.0, 0.0, 0.0, 0.0, 0.0, 0.0, 0.0, 0.0, 0.0, 0.0, 0.0, 0.0, 0.0, 0.0, 0.0, 0.0, 0.0, 0.0, 0.0, 0.0, 0.0, 0.0, 0.0, 0.0, 0.0, 0.0, 0.0, 0.0, 0.0, 0.0, 0.0, 0.0, 0.0, 0.0, 0.0, 0.0, 0.0, 0.0, 0.0, 0.0, 0.0, 0.0, 0.0, 0.0, 0.0, 0.0, 0.0, 0.0, 0.0, 0.0, 0.0, 0.0, 0.0, 0.0, 0.0, 0.0, 0.0, 0.0, 0.0, 0.0, 0.0, 0.0, 0.0, 0.0, 0.0, 0.0, 0.0, 0.0, 0.0, 0.0, 0.0, 0.0, 0.0, 0.0, 0.0, 0.0, 0.0, 0.0, 0.0, 0.0, 0.0, 0.0, 0.0, 0.0, 0.0, 0.0, 0.0, 0.0, 0.0, 0.0, 0.0, 0.0, 0.0, 0.0, 0.0, 0.0, 0.0, 0.0, 0.0, 0.0, 0.0, 0.0, 0.0, 0.0, 0.0, 0.0, 0.0, 0.0, 0.0, 0.0, 0.0, 0.0, 0.0, 0.0, 0.0, 0.0, 0.0, 0.0, 0.0, 0.0, 0.0, 0.0, 0.0, 0.0, 0.0, 0.0, 0.0, 0.0, 0.0, 0.0, 0.0, 0.0, 0.0, 0.0, 0.0, 0.0, 0.0, 0.0, 0.0, 0.0, 0.0, 0.0, 0.0, 0.0, 0.0, 0.0, 0.0, 0.0, 0.0, 0.0, 0.0, 0.0, 0.0, 0.0, 0.0, 0.0, 0.0, 0.0, 0.0, 0.0, 0.0, 0.0, 0.0, 0.0, 0.0, 0.0, 0.0, 0.0, 0.0, 0.0, 0.0, 0.0, 0.0, 0.0, 0.0, 0.0, 0.0, 0.0, 0.0, 0.0, 0.0, 0.0, 0.0, 0.0, 0.0, 0.0, 0.0, 0.0, 0.0, 0.0, 0.0, 0.0, 0.0, 0.0, 0.0, 0.0, 0.0, 0.0, 0.0, 0.0, 0.0, 0.0, 0.0, 0.0, 0.0, 0.0, 0.0, 0.0, 0.0, 0.0, 0.0, 0.0, 0.0, 0.0, 0.0, 0.0, 0.0, 0.0, 0.0, 0.0, 0.0, 0.0, 0.0, 0.0, 0.0, 0.0, 0.0, 0.0, 0.0, 0.0, 0.0, 0.0, 0.0, 0.0, 0.0, 0.0, 0.0, 0.0, 0.0, 0.0, 0.0, 0.0, 0.0, 0.0, 0.0, 0.0, 0.0, 0.0, 0.0, 0.0, 0.0, 0.0, 0.0, 0.0, 0.0, 0.0, 0.0, 0.0, 0.0, 0.0, 0.0, 0.0, 0.0, 0.0, 0.0, 0.0, 0.0, 0.0, 0.0, 0.0, 0.0, 0.0, 0.0, 0.0, 0.0, 0.0, 0.0, 0.0, 0.0, 0.0, 0.0, 0.0, 0.0, 0.0, 0.0, 0.0, 0.0, 0.0, 0.0, 0.0, 0.0, 0.0, 0.0, 0.0, 0.0, 0.0, 0.0, 0.0, 0.0, 0.0, 0.0, 0.0, 0.0, 0.0, 0.0, 0.0, 0.0, 0.0, 0.0, 0.0, 0.0, 0.0, 0.0, 0.0, 0.0, 0.0, 0.0, 0.0, 0.0, 0.0, 0.0, 0.0, 0.0, 0.0, 0.0, 0.0, 0.0, 0.0, 0.0, 0.0, 0.0, 0.0, 0.0, 0.0, 0.0, 0.0, 0.0, 0.0, 0.0, 0.0, 0.0, 0.0, 0.0, 0.0, 0.0, 0.0, 0.0, 0.0, 0.0, 0.0, 0.0, 0.0, 0.0, 0.0, 0.0, 0.0, 0.0, 0.0, 0.0, 0.0, 0.0, 0.0, 0.0, 0.0, 0.0, 0.0, 0.0, 0.0, 0.0, 0.0, 0.0, 0.0, 0.0, 0.0, 0.0, 0.0, 0.0, 0.0, 0.0, 0.0, 0.0, 0.0, 0.0, 0.0, 0.0, 0.0, 0.0, 0.0, 0.0, 0.0, 0.0, 0.0, 0.0, 0.0, 0.0, 0.0, 0.0, 0.0, 0.0, 0.0, 0.0, 0.0, 0.0, 0.0, 0.0, 0.0, 0.0, 0.0, 0.0, 0.0, 0.0, 0.0, 0.0, 0.0, 0.0, 0.0, 0.0, 0.0, 0.0, 0.0, 0.0, 0.0, 0.0, 0.0, 0.0, 0.0, 0.0, 0.0, 0.0, 0.0, 0.0, 0.0, 0.0, 0.0, 0.0, 0.0, 0.0, 0.0, 0.0, 0.0, 0.0, 0.0, 0.0, 0.0, 0.0, 0.0, 0.0, 0.0, 0.0, 0.0, 0.0, 0.0, 0.0, 0.0, 0.0, 0.0, 0.0, 0.0, 0.0, 0.0, 0.0, 0.0, 0.0, 0.0, 0.0, 0.0, 0.0, 0.0, 0.0, 0.0, 0.0, 0.0, 0.0, 0.0, 0.0, 0.0, 0.0, 0.0, 0.0, 0.0, 0.0, 0.0, 0.0, 0.0, 0.0, 0.0, 0.0, 0.0, 0.0, 0.0, 0.0, 0.0, 0.0, 0.0, 0.0, 0.0, 0.0, 0.0, 0.0, 0.0, 0.0, 0.0, 0.0, 0.0, 0.0, 0.0, 0.0, 0.0, 0.0, 0.0, 0.0, 0.0, 0.0, 0.0, 0.0, 0.0, 0.0, 0.0, 0.0, 0.0, 0.0, 0.0, 0.0, 0.0, 0.0, 0.0, 0.0, 0.0, 0.0, 0.0, 0.0, 0.0, 0.0, 0.0, 0.0, 0.0, 0.0, 0.0, 0.0, 0.0, 0.0, 0.0, 0.0, 0.0, 0.0, 0.0, 0.0, 0.0, 0.0, 0.0, 0.0, 0.0, 0.0, 0.0, 0.0, 0.0, 0.0, 0.0, 0.0, 0.0, 0.0, 0.0, 0.0, 0.0, 0.0, 0.0, 0.0, 0.0, 0.0, 0.0, 0.0, 0.0, 0.0, 0.0, 0.0, 0.0, 0.0, 0.0, 0.0, 0.0, 0.0, 0.0, 0.0, 0.0, 0.0, 0.0, 0.0, 0.0, 0.0, 0.0, 0.0, 0.0, 0.0, 0.0, 0.0, 0.0, 0.0, 0.0, 0.0, 0.0, 0.0, 0.0, 0.0, 0.0, 0.0, 0.0, 0.0, 0.0, 0.0, 0.0, 0.0, 0.0, 0.0, 0.0, 0.0, 0.0, 0.0, 0.0, 0.0, 0.0, 0.0, 0.0, 0.0, 0.0, 0.0, 0.0, 0.0, 0.0, 0.0, 0.0, 0.0, 0.0, 0.0, 0.0, 0.0, 0.0, 0.0, 0.0, 0.0, 0.0, 0.0, 0.0, 0.0, 0.0, 0.0, 0.0, 0.0, 0.0, 0.0, 0.0, 0.0, 0.0, 0.0, 0.0, 0.0, 0.0, 0.0, 0.0, 0.0, 0.0, 0.0, 0.0, 0.0, 0.0, 0.0, 0.0, 0.0, 0.0, 0.0, 0.0, 0.0, 0.0, 0.0, 0.0, 0.0, 0.0, 0.0, 0.0, 0.0, 0.0, 0.0, 0.0, 0.0, 0.0, 0.0, 0.0, 0.0, 0.0, 0.0, 0.0, 0.0, 0.0, 0.0, 0.0, 0.0, 0.0, 0.0, 0.0, 0.0, 0.0, 0.0, 0.0, 0.0, 0.0, 0.0, 0.0, 0.0, 0.0, 0.0, 0.0, 0.0, 0.0, 0.0, 0.0, 0.0, 0.0, 0.0, 0.0, 0.0, 0.0, 0.0, 0.0, 0.0, 0.0, 0.0, 0.0, 0.0, 0.0, 0.0, 0.0, 0.0, 0.0, 0.0, 0.0, 0.0, 0.0, 0.0, 0.0, 0.0, 0.0, 0.0, 0.0, 0.0, 0.0, 0.0, 0.0, 0.0, 1.0, 0.0625, 1.0, 0.0625, 0.8333, 0.0, 0.8333, 0.0, 0.1667, 0.0625, 0.1667, 0.0625, 0.0, 0.0, 0.0, 0.0, 0.3333, 0.0625, 0.3333, 0.0625, 0.1667, 0.0, 0.1667, 0.0, 0.5, 0.0625, 0.5, 0.0625, 0.3333, 0.0, 0.3333, 0.0, 0.6667, 0.0625, 0.6667, 0.0625, 0.5, 0.0, 0.5, 0.0, 0.8333, 0.0625, 0.8333, 0.0625, 0.6667, 0.0, 0.6667, 0.0625, 1.0, 0.125, 1.0, 0.125, 0.8333, 0.0625, 0.8333, 0.0625, 0.1667, 0.125, 0.1667, 0.125, 0.0, 0.0625, 0.0, 0.0625, 0.3333, 0.125, 0.3333, 0.125, 0.1667, 0.0625, 0.1667, 0.0625, 0.5, 0.125, 0.5, 0.125, 0.3333, 0.0625, 0.3333, 0.0625, 0.6667, 0.125, 0.6667, 0.125, 0.5, 0.0625, 0.5, 0.0625, 0.8333, 0.125, 0.8333, 0.125, 0.6667, 0.0625, 0.6667, 0.125, 1.0, 0.1875, 1.0, 0.1875, 0.8333, 0.125, 0.8333, 0.125, 0.1667, 0.1875, 0.1667, 0.1875, 0.0, 0.125, 0.0, 0.125, 0.3333, 0.1875, 0.3333, 0.1875, 0.1667, 0.125, 0.1667, 0.125, 0.5, 0.1875, 0.5, 0.1875, 0.3333, 0.125, 0.3333, 0.125, 0.6667, 0.1875, 0.6667, 0.1875, 0.5, 0.125, 0.5, 0.125, 0.8333, 0.1875, 0.8333, 0.1875, 0.6667, 0.125, 0.6667, 0.1875, 1.0, 0.25, 1.0, 0.25, 0.8333, 0.1875, 0.8333, 0.1875, 0.1667, 0.25, 0.1667, 0.25, 0.0, 0.1875, 0.0, 0.1875, 0.3333, 0.25, 0.3333, 0.25, 0.1667, 0.1875, 0.1667, 0.1875, 0.5, 0.25, 0.5, 0.25, 0.3333, 0.1875, 0.3333, 0.1875, 0.6667, 0.25, 0.6667, 0.25, 0.5, 0.1875, 0.5, 0.1875, 0.8333, 0.25, 0.8333, 0.25, 0.6667, 0.1875, 0.6667, 0.25, 1.0, 0.3125, 1.0, 0.3125, 0.8333, 0.25, 0.8333, 0.25, 0.1667, 0.3125, 0.1667, 0.3125, 0.0, 0.25, 0.0, 0.25, 0.3333, 0.3125, 0.3333, 0.3125, 0.1667, 0.25, 0.1667, 0.25, 0.5, 0.3125, 0.5, 0.3125, 0.3333, 0.25, 0.3333, 0.25, 0.6667, 0.3125, 0.6667, 0.3125, 0.5, 0.25, 0.5, 0.25, 0.8333, 0.3125, 0.8333, 0.3125, 0.6667, 0.25, 0.6667, 0.3125, 1.0, 0.375, 1.0, 0.375, 0.8333, 0.3125, 0.8333, 0.3125, 0.1667, 0.375, 0.1667, 0.375, 0.0, 0.3125, 0.0, 0.3125, 0.3333, 0.375, 0.3333, 0.375, 0.1667, 0.3125, 0.1667, 0.3125, 0.5, 0.375, 0.5, 0.375, 0.3333, 0.3125, 0.3333, 0.3125, 0.6667, 0.375, 0.6667, 0.375, 0.5, 0.3125, 0.5, 0.3125, 0.8333, 0.375, 0.8333, 0.375, 0.6667, 0.3125, 0.6667, 0.375, 1.0, 0.4375, 1.0, 0.4375, 0.8333, 0.375, 0.8333, 0.375, 0.1667, 0.4375, 0.1667, 0.4375, 0.0, 0.375, 0.0, 0.375, 0.3333, 0.4375, 0.3333, 0.4375, 0.1667, 0.375, 0.1667, 0.375, 0.5, 0.4375, 0.5, 0.4375, 0.3333, 0.375, 0.3333, 0.375, 0.6667, 0.4375, 0.6667, 0.4375, 0.5, 0.375, 0.5, 0.375, 0.8333, 0.4375, 0.8333, 0.4375, 0.6667, 0.375, 0.6667, 0.4375, 1.0, 0.5, 1.0, 0.5, 0.8333, 0.4375, 0.8333, 0.4375, 0.1667, 0.5, 0.1667, 0.5, 0.0, 0.4375, 0.0, 0.4375, 0.3333, 0.5, 0.3333, 0.5, 0.1667, 0.4375, 0.1667, 0.4375, 0.5, 0.5, 0.5, 0.5, 0.3333, 0.4375, 0.3333, 0.4375, 0.6667, 0.5, 0.6667, 0.5, 0.5, 0.4375, 0.5, 0.4375, 0.8333, 0.5, 0.8333, 0.5, 0.6667, 0.4375, 0.6667, 0.5, 1.0, 0.5625, 1.0, 0.5625, 0.8333, 0.5, 0.8333, 0.5, 0.1667, 0.5625, 0.1667, 0.5625, 0.0, 0.5, 0.0, 0.5, 0.3333, 0.5625, 0.3333, 0.5625, 0.1667, 0.5, 0.1667, 0.5, 0.5, 0.5625, 0.5, 0.5625, 0.3333, 0.5, 0.3333, 0.5, 0.6667, 0.5625, 0.6667, 0.5625, 0.5, 0.5, 0.5, 0.5, 0.8333, 0.5625, 0.8333, 0.5625, 0.6667, 0.5, 0.6667, 0.5625, 1.0, 0.625, 1.0, 0.625, 0.8333, 0.5625, 0.8333, 0.5625, 0.1667, 0.625, 0.1667, 0.625, 0.0, 0.5625, 0.0, 0.5625, 0.3333, 0.625, 0.3333, 0.625, 0.1667, 0.5625, 0.1667, 0.5625, 0.5, 0.625, 0.5, 0.625, 0.3333, 0.5625, 0.3333, 0.5625, 0.6667, 0.625, 0.6667, 0.625, 0.5, 0.5625, 0.5, 0.5625, 0.8333, 0.625, 0.8333, 0.625, 0.6667, 0.5625, 0.6667, 0.625, 1.0, 0.6875, 1.0, 0.6875, 0.8333, 0.625, 0.8333, 0.625, 0.1667, 0.6875, 0.1667, 0.6875, 0.0, 0.625, 0.0, 0.625, 0.3333, 0.6875, 0.3333, 0.6875, 0.1667, 0.625, 0.1667, 0.625, 0.5, 0.6875, 0.5, 0.6875, 0.3333, 0.625, 0.3333, 0.625, 0.6667, 0.6875, 0.6667, 0.6875, 0.5, 0.625, 0.5, 0.625, 0.8333, 0.6875, 0.8333, 0.6875, 0.6667, 0.625, 0.6667, 0.6875, 1.0, 0.75, 1.0, 0.75, 0.8333, 0.6875, 0.8333, 0.6875, 0.1667, 0.75, 0.1667, 0.75, 0.0, 0.6875, 0.0, 0.6875, 0.3333, 0.75, 0.3333, 0.75, 0.1667, 0.6875, 0.1667, 0.6875, 0.5, 0.75, 0.5, 0.75, 0.3333, 0.6875, 0.3333, 0.6875, 0.6667, 0.75, 0.6667, 0.75, 0.5, 0.6875, 0.5, 0.6875, 0.8333, 0.75, 0.8333, 0.75, 0.6667, 0.6875, 0.6667, 0.75, 1.0, 0.8125, 1.0, 0.8125, 0.8333, 0.75, 0.8333, 0.75, 0.1667, 0.8125, 0.1667, 0.8125, 0.0, 0.75, 0.0, 0.75, 0.3333, 0.8125, 0.3333, 0.8125, 0.1667, 0.75, 0.1667, 0.75, 0.5, 0.8125, 0.5, 0.8125, 0.3333, 0.75, 0.3333, 0.75, 0.6667, 0.8125, 0.6667, 0.8125, 0.5, 0.75, 0.5, 0.75, 0.8333, 0.8125, 0.8333, 0.8125, 0.6667, 0.75, 0.6667, 0.8125, 1.0, 0.875, 1.0, 0.875, 0.8333, 0.8125, 0.8333, 0.8125, 0.1667, 0.875, 0.1667, 0.875, 0.0, 0.8125, 0.0, 0.8125, 0.3333, 0.875, 0.3333, 0.875, 0.1667, 0.8125, 0.1667, 0.8125, 0.5, 0.875, 0.5, 0.875, 0.3333, 0.8125, 0.3333, 0.8125, 0.6667, 0.875, 0.6667, 0.875, 0.5, 0.8125, 0.5, 0.8125, 0.8333, 0.875, 0.8333, 0.875, 0.6667, 0.8125, 0.6667, 0.875, 1.0, 0.9375, 1.0, 0.9375, 0.8333, 0.875, 0.8333, 0.875, 0.1667, 0.9375, 0.1667, 0.9375, 0.0, 0.875, 0.0, 0.875, 0.3333, 0.9375, 0.3333, 0.9375, 0.1667, 0.875, 0.1667, 0.875, 0.5, 0.9375, 0.5, 0.9375, 0.3333, 0.875, 0.3333, 0.875, 0.6667, 0.9375, 0.6667, 0.9375, 0.5, 0.875, 0.5, 0.875, 0.8333, 0.9375, 0.8333, 0.9375, 0.6667, 0.875, 0.6667, 0.9375, 1.0, 1.0, 1.0, 1.0, 0.8333, 0.9375, 0.8333, 0.9375, 0.1667, 1.0, 0.1667, 1.0, 0.0, 0.9375, 0.0, 0.9375, 0.3333, 1.0, 0.3333, 1.0, 0.1667, 0.9375, 0.1667, 0.9375, 0.5, 1.0, 0.5, 1.0, 0.3333, 0.9375, 0.3333, 0.9375, 0.6667, 1.0, 0.6667, 1.0, 0.5, 0.9375, 0.5, 0.9375, 0.8333, 1.0, 0.8333, 1.0, 0.6667, 0.9375, 0.6667])
me_circle_009.update()
me_cube_151 = bpy.data.meshes.new('Cube.151')
me_cube_151.from_pydata([(-0.01418, -0.005476, -0.02834), (-0.009555, -0.005476, -0.03297), (-0.009555, -0.005476, 0.03297), (-0.01418, -0.005476, 0.02834), (-0.009555, 0.005476, -0.03297), (-0.01418, 0.005476, -0.02834), (-0.01418, 0.005476, 0.02834), (-0.009555, 0.005476, 0.03297), (0.009555, -0.005476, -0.03297), (0.01418, -0.005476, -0.02834), (0.01418, -0.005476, 0.02834), (0.009555, -0.005476, 0.03297), (0.01418, 0.005476, -0.02834), (0.009555, 0.005476, -0.03297), (0.009555, 0.005476, 0.03297), (0.01418, 0.005476, 0.02834), (-0.02365, 0.005476, -0.03227), (-0.01348, 0.005476, -0.04244), (-0.01348, -0.005476, -0.04244), (-0.02365, -0.005476, -0.03227), (-0.02365, -0.005476, 0.03227), (-0.01348, -0.005476, 0.04244), (-0.01348, 0.005476, 0.04244), (-0.02365, 0.005476, 0.03227), (0.02365, -0.005476, -0.03227), (0.01348, -0.005476, -0.04244), (0.01348, 0.005476, -0.04244), (0.02365, 0.005476, -0.03227), (0.02365, 0.005476, 0.03227), (0.01348, 0.005476, 0.04244), (0.01348, -0.005476, 0.04244), (0.02365, -0.005476, 0.03227), (0.005476, -0.01418, 0.03746), (0.005476, -0.009555, 0.03284), (0.005476, -0.009555, 0.09877), (0.005476, -0.01418, 0.09415), (-0.005476, -0.009555, 0.03284), (-0.005476, -0.01418, 0.03746), (-0.005476, -0.01418, 0.09415), (-0.005476, -0.009555, 0.09877), (0.005476, 0.009555, 0.03284), (0.005476, 0.01418, 0.03746), (0.005476, 0.01418, 0.09415), (0.005476, 0.009555, 0.09877), (-0.005476, 0.01418, 0.03746), (-0.005476, 0.009555, 0.03284), (-0.005476, 0.009555, 0.09877), (-0.005476, 0.01418, 0.09415), (-0.005476, -0.02365, 0.03354), (-0.005476, -0.01348, 0.02337), (0.005476, -0.01348, 0.02337), (0.005476, -0.02365, 0.03354), (0.005476, -0.02365, 0.09807), (0.005476, -0.01348, 0.1082), (-0.005476, -0.01348, 0.1082), (-0.005476, -0.02365, 0.09807), (0.005476, 0.02365, 0.03354), (0.005476, 0.01348, 0.02337), (-0.005476, 0.01348, 0.02337), (-0.005476, 0.02365, 0.03354), (-0.005476, 0.02365, 0.09807), (-0.005476, 0.01348, 0.1082), (0.005476, 0.01348, 0.1082), (0.005476, 0.02365, 0.09807)], [], [(7, 14, 11, 2), (27, 28, 31, 24), (29, 22, 21, 30), (19, 20, 23, 16), (6, 7, 2, 3), (17, 18, 19, 16), (21, 22, 23, 20), (25, 26, 27, 24), (29, 30, 31, 28), (17, 26, 25, 18), (5, 4, 17, 16), (1, 0, 19, 18), (3, 2, 21, 20), (7, 6, 23, 22), (9, 8, 25, 24), (13, 12, 27, 26), (15, 14, 29, 28), (11, 10, 31, 30), (4, 13, 26, 17), (8, 1, 18, 25), (0, 3, 20, 19), (6, 5, 16, 23), (10, 9, 24, 31), (2, 11, 30, 21), (14, 7, 22, 29), (12, 15, 28, 27), (14, 15, 10, 11), (15, 12, 9, 10), (12, 13, 8, 9), (13, 4, 1, 8), (4, 5, 0, 1), (0, 5, 6, 3), (39, 46, 43, 34), (59, 60, 63, 56), (61, 54, 53, 62), (51, 52, 55, 48), (38, 39, 34, 35), (49, 50, 51, 48), (53, 54, 55, 52), (57, 58, 59, 56), (61, 62, 63, 60), (49, 58, 57, 50), (37, 36, 49, 48), (33, 32, 51, 50), (35, 34, 53, 52), (39, 38, 55, 54), (41, 40, 57, 56), (45, 44, 59, 58), (47, 46, 61, 60), (43, 42, 63, 62), (36, 45, 58, 49), (40, 33, 50, 57), (32, 35, 52, 51), (38, 37, 48, 55), (42, 41, 56, 63), (34, 43, 62, 53), (46, 39, 54, 61), (44, 47, 60, 59), (46, 47, 42, 43), (47, 44, 41, 42), (44, 45, 40, 41), (45, 36, 33, 40), (36, 37, 32, 33), (32, 37, 38, 35)])
me_cube_151.polygons.foreach_set('use_smooth', [True] * 64)
_uv = me_cube_151.uv_layers.new(name='UVMap')
_uv.uv.foreach_set('vector', [0.0, 0.0, 0.0, 0.0, 0.0, 0.0, 0.0, 0.0, 0.405, 0.5, 0.595, 0.5, 0.595, 0.75, 0.405, 0.75, 0.6788, 0.5, 0.8212, 0.5, 0.8212, 0.75, 0.6788, 0.75, 0.405, 0.0, 0.595, 0.0, 0.595, 0.25, 0.405, 0.25, 0.0, 0.0, 0.0, 0.0, 0.0, 0.0, 0.0, 0.0, 0.1788, 0.5, 0.1788, 0.75, 0.125, 0.75, 0.125, 0.5, 0.625, 0.0, 0.625, 0.25, 0.595, 0.25, 0.595, 0.0, 0.3212, 0.75, 0.3212, 0.5, 0.405, 0.5, 0.405, 0.75, 0.6788, 0.5, 0.6788, 0.75, 0.595, 0.75, 0.595, 0.5, 0.1788, 0.5, 0.3212, 0.5, 0.3212, 0.75, 0.1788, 0.75, 0.4165, 0.3001, 0.4029, 0.3245, 0.375, 0.3038, 0.405, 0.25, 0.4029, 0.9255, 0.4165, 0.9499, 0.405, 1.0, 0.375, 0.9462, 0.5835, 0.9499, 0.5971, 0.9255, 0.625, 0.9462, 0.595, 1.0, 0.5971, 0.3245, 0.5835, 0.3001, 0.595, 0.25, 0.625, 0.3038, 0.4165, 0.8001, 0.4029, 0.8245, 0.375, 0.8038, 0.405, 0.75, 0.4029, 0.4255, 0.4165, 0.4499, 0.405, 0.5, 0.375, 0.4462, 0.5835, 0.4499, 0.5971, 0.4255, 0.625, 0.4462, 0.595, 0.5, 0.5971, 0.8245, 0.5835, 0.8001, 0.595, 0.75, 0.625, 0.8038, 0.4029, 0.3245, 0.4029, 0.4255, 0.375, 0.4462, 0.375, 0.3038, 0.4029, 0.8245, 0.4029, 0.9255, 0.375, 0.9462, 0.375, 0.8038, 0.4165, 0.9499, 0.5835, 0.9499, 0.595, 1.0, 0.405, 1.0, 0.5835, 0.3001, 0.4165, 0.3001, 0.405, 0.25, 0.595, 0.25, 0.5835, 0.8001, 0.4165, 0.8001, 0.405, 0.75, 0.595, 0.75, 0.5971, 0.9255, 0.5971, 0.8245, 0.625, 0.8038, 0.625, 0.9462, 0.5971, 0.4255, 0.5971, 0.3245, 0.625, 0.3038, 0.625, 0.4462, 0.4165, 0.4499, 0.5835, 0.4499, 0.595, 0.5, 0.405, 0.5, 0.0, 0.0, 0.0, 0.0, 0.0, 0.0, 0.0, 0.0, 0.0, 0.0, 0.0, 0.0, 0.0, 0.0, 0.0, 0.0, 0.0, 0.0, 0.0, 0.0, 0.0, 0.0, 0.0, 0.0, 0.0, 0.0, 0.0, 0.0, 0.0, 0.0, 0.0, 0.0, 0.0, 0.0, 0.0, 0.0, 0.0, 0.0, 0.0, 0.0, 0.0, 0.0, 0.0, 0.0, 0.0, 0.0, 0.0, 0.0, 0.0, 0.0, 0.0, 0.0, 0.0, 0.0, 0.0, 0.0, 0.405, 0.5, 0.595, 0.5, 0.595, 0.75, 0.405, 0.75, 0.6788, 0.5, 0.8212, 0.5, 0.8212, 0.75, 0.6788, 0.75, 0.405, 0.0, 0.595, 0.0, 0.595, 0.25, 0.405, 0.25, 0.0, 0.0, 0.0, 0.0, 0.0, 0.0, 0.0, 0.0, 0.1788, 0.5, 0.1788, 0.75, 0.125, 0.75, 0.125, 0.5, 0.625, 0.0, 0.625, 0.25, 0.595, 0.25, 0.595, 0.0, 0.3212, 0.75, 0.3212, 0.5, 0.405, 0.5, 0.405, 0.75, 0.6788, 0.5, 0.6788, 0.75, 0.595, 0.75, 0.595, 0.5, 0.1788, 0.5, 0.3212, 0.5, 0.3212, 0.75, 0.1788, 0.75, 0.4165, 0.3001, 0.4029, 0.3245, 0.375, 0.3038, 0.405, 0.25, 0.4029, 0.9255, 0.4165, 0.9499, 0.405, 1.0, 0.375, 0.9462, 0.5835, 0.9499, 0.5971, 0.9255, 0.625, 0.9462, 0.595, 1.0, 0.5971, 0.3245, 0.5835, 0.3001, 0.595, 0.25, 0.625, 0.3038, 0.4165, 0.8001, 0.4029, 0.8245, 0.375, 0.8038, 0.405, 0.75, 0.4029, 0.4255, 0.4165, 0.4499, 0.405, 0.5, 0.375, 0.4462, 0.5835, 0.4499, 0.5971, 0.4255, 0.625, 0.4462, 0.595, 0.5, 0.5971, 0.8245, 0.5835, 0.8001, 0.595, 0.75, 0.625, 0.8038, 0.4029, 0.3245, 0.4029, 0.4255, 0.375, 0.4462, 0.375, 0.3038, 0.4029, 0.8245, 0.4029, 0.9255, 0.375, 0.9462, 0.375, 0.8038, 0.4165, 0.9499, 0.5835, 0.9499, 0.595, 1.0, 0.405, 1.0, 0.5835, 0.3001, 0.4165, 0.3001, 0.405, 0.25, 0.595, 0.25, 0.5835, 0.8001, 0.4165, 0.8001, 0.405, 0.75, 0.595, 0.75, 0.5971, 0.9255, 0.5971, 0.8245, 0.625, 0.8038, 0.625, 0.9462, 0.5971, 0.4255, 0.5971, 0.3245, 0.625, 0.3038, 0.625, 0.4462, 0.4165, 0.4499, 0.5835, 0.4499, 0.595, 0.5, 0.405, 0.5, 0.0, 0.0, 0.0, 0.0, 0.0, 0.0, 0.0, 0.0, 0.0, 0.0, 0.0, 0.0, 0.0, 0.0, 0.0, 0.0, 0.0, 0.0, 0.0, 0.0, 0.0, 0.0, 0.0, 0.0, 0.0, 0.0, 0.0, 0.0, 0.0, 0.0, 0.0, 0.0, 0.0, 0.0, 0.0, 0.0, 0.0, 0.0, 0.0, 0.0, 0.0, 0.0, 0.0, 0.0, 0.0, 0.0, 0.0, 0.0])
me_cube_151.update()
me_cube_152 = bpy.data.meshes.new('Cube.152')
me_cube_152.from_pydata([(-0.08529, -0.08529, -0.08529), (-0.08529, -0.08529, 0.08529), (-0.08529, 0.08529, -0.08529), (-0.08529, 0.08529, 0.08529), (0.08529, -0.08529, -0.08529), (0.08529, -0.08529, 0.08529), (0.08529, 0.08529, -0.08529), (0.08529, 0.08529, 0.08529), (-0.09809, 0.05079, -0.09809), (-0.1045, 6.177e-10, -0.1045), (-0.09809, -0.05079, -0.09809), (-0.09809, -0.09809, -0.05079), (-0.1045, -0.1045, -5.346e-08), (-0.09809, -0.09809, 0.05079), (-0.09809, -0.05079, 0.09809), (-0.1045, -6.59e-10, 0.1045), (-0.09809, 0.05079, 0.09809), (-0.09809, 0.09809, 0.05079), (-0.1045, 0.1045, -5.362e-08), (-0.09809, 0.09809, -0.05079), (0.05079, 0.09809, -0.09809), (3.309e-09, 0.1045, -0.1045), (-0.05079, 0.09809, -0.09809), (-0.05079, 0.09809, 0.09809), (-3.617e-10, 0.1045, 0.1045), (0.05079, 0.09809, 0.09809), (0.09809, 0.09809, 0.05079), (0.1045, 0.1045, -5.362e-08), (0.09809, 0.09809, -0.05079), (0.09809, -0.05079, -0.09809), (0.1045, -2.414e-09, -0.1045), (0.09809, 0.05079, -0.09809), (0.09809, 0.05079, 0.09809), (0.1045, 1.389e-10, 0.1045), (0.09809, -0.05079, 0.09809), (0.09809, -0.09809, 0.05079), (0.1045, -0.1045, -5.362e-08), (0.09809, -0.09809, -0.05079), (-0.05079, -0.09809, -0.09809), (-1.479e-09, -0.1045, -0.1045), (0.05079, -0.09809, -0.09809), (0.05079, -0.09809, 0.09809), (4.362e-10, -0.1045, 0.1045), (-0.05079, -0.09809, 0.09809), (-0.1259, -0.05461, -0.05461), (-0.1359, -0.05791, -5.411e-08), (-0.1259, -0.05461, 0.05461), (-0.1359, 2.239e-09, -0.05791), (-0.1477, -1.672e-09, -5.216e-08), (-0.1359, -5.132e-10, 0.05791), (-0.1259, 0.05461, -0.05461), (-0.1359, 0.05791, -5.12e-08), (-0.1259, 0.05461, 0.05461), (-0.05461, 0.1259, -0.05461), (-0.05791, 0.1359, -5.476e-08), (-0.05461, 0.1259, 0.05461), (4.967e-09, 0.1359, -0.05791), (2.235e-09, 0.1477, -5.232e-08), (-3.755e-10, 0.1359, 0.05791), (0.05461, 0.1259, -0.05461), (0.05791, 0.1359, -5.185e-08), (0.05461, 0.1259, 0.05461), (0.1259, 0.05461, -0.05461), (0.1359, 0.05791, -5.476e-08), (0.1259, 0.05461, 0.05461), (0.1359, -4.56e-09, -0.05791), (0.1477, -1.836e-09, -5.216e-08), (0.1359, 1.429e-09, 0.05791), (0.1259, -0.05461, -0.05461), (0.1359, -0.05791, -5.185e-08), (0.1259, -0.05461, 0.05461), (0.05461, -0.1259, -0.05461), (0.05791, -0.1359, -5.476e-08), (0.05461, -0.1259, 0.05461), (-3.775e-09, -0.1359, -0.05791), (-1.043e-09, -0.1477, -5.232e-08), (1.567e-09, -0.1359, 0.05791), (-0.05461, -0.1259, -0.05461), (-0.05791, -0.1359, -5.185e-08), (-0.05461, -0.1259, 0.05461), (-0.05461, 0.05461, -0.1259), (-6.992e-10, 0.05791, -0.1359), (0.05461, 0.05461, -0.1259), (-0.05791, -1.97e-09, -0.1359), (5.958e-10, -5.251e-10, -0.1477), (0.05791, 7.819e-10, -0.1359), (-0.05461, -0.05461, -0.1259), (2.7e-09, -0.05791, -0.1359), (0.05461, -0.05461, -0.1259), (0.05461, 0.05461, 0.1259), (2.538e-09, 0.05791, 0.1359), (-0.05461, 0.05461, 0.1259), (0.05791, -3.265e-09, 0.1359), (4.319e-10, -2e-09, 0.1477), (-0.05791, 7.819e-10, 0.1359), (0.05461, -0.05461, 0.1259), (-2.318e-09, -0.05791, 0.1359), (-0.05461, -0.05461, 0.1259)], [], [(44, 45, 48, 47), (45, 46, 49, 48), (47, 48, 51, 50), (48, 49, 52, 51), (0, 11, 44, 10), (11, 12, 45, 44), (12, 13, 46, 45), (13, 1, 14, 46), (46, 14, 15, 49), (49, 15, 16, 52), (52, 16, 3, 17), (51, 52, 17, 18), (50, 51, 18, 19), (8, 50, 19, 2), (9, 47, 50, 8), (10, 44, 47, 9), (53, 54, 57, 56), (54, 55, 58, 57), (56, 57, 60, 59), (57, 58, 61, 60), (2, 19, 53, 22), (19, 18, 54, 53), (18, 17, 55, 54), (17, 3, 23, 55), (55, 23, 24, 58), (58, 24, 25, 61), (61, 25, 7, 26), (60, 61, 26, 27), (59, 60, 27, 28), (20, 59, 28, 6), (21, 56, 59, 20), (22, 53, 56, 21), (62, 63, 66, 65), (63, 64, 67, 66), (65, 66, 69, 68), (66, 67, 70, 69), (6, 28, 62, 31), (28, 27, 63, 62), (27, 26, 64, 63), (26, 7, 32, 64), (64, 32, 33, 67), (67, 33, 34, 70), (70, 34, 5, 35), (69, 70, 35, 36), (68, 69, 36, 37), (29, 68, 37, 4), (30, 65, 68, 29), (31, 62, 65, 30), (71, 72, 75, 74), (72, 73, 76, 75), (74, 75, 78, 77), (75, 76, 79, 78), (4, 37, 71, 40), (37, 36, 72, 71), (36, 35, 73, 72), (35, 5, 41, 73), (73, 41, 42, 76), (76, 42, 43, 79), (79, 43, 1, 13), (78, 79, 13, 12), (77, 78, 12, 11), (38, 77, 11, 0), (39, 74, 77, 38), (40, 71, 74, 39), (80, 81, 84, 83), (81, 82, 85, 84), (83, 84, 87, 86), (84, 85, 88, 87), (2, 22, 80, 8), (22, 21, 81, 80), (21, 20, 82, 81), (20, 6, 31, 82), (82, 31, 30, 85), (85, 30, 29, 88), (88, 29, 4, 40), (87, 88, 40, 39), (86, 87, 39, 38), (10, 86, 38, 0), (9, 83, 86, 10), (8, 80, 83, 9), (89, 90, 93, 92), (90, 91, 94, 93), (92, 93, 96, 95), (93, 94, 97, 96), (7, 25, 89, 32), (25, 24, 90, 89), (24, 23, 91, 90), (23, 3, 16, 91), (91, 16, 15, 94), (94, 15, 14, 97), (97, 14, 1, 43), (96, 97, 43, 42), (95, 96, 42, 41), (34, 95, 41, 5), (33, 92, 95, 34), (32, 89, 92, 33)])
me_cube_152.polygons.foreach_set('use_smooth', [True] * 96)
_uv = me_cube_152.uv_layers.new(name='UVMap')
_uv.uv.foreach_set('vector', [0.4375, 0.0625, 0.5, 0.0625, 0.5, 0.125, 0.4375, 0.125, 0.5, 0.0625, 0.5625, 0.0625, 0.5625, 0.125, 0.5, 0.125, 0.4375, 0.125, 0.5, 0.125, 0.5, 0.1875, 0.4375, 0.1875, 0.5, 0.125, 0.5625, 0.125, 0.5625, 0.1875, 0.5, 0.1875, 0.375, 0.0, 0.4375, 0.0, 0.4375, 0.0625, 0.375, 0.0625, 0.4375, 0.0, 0.5, 0.0, 0.5, 0.0625, 0.4375, 0.0625, 0.5, 0.0, 0.5625, 0.0, 0.5625, 0.0625, 0.5, 0.0625, 0.5625, 0.0, 0.625, 0.0, 0.625, 0.0625, 0.5625, 0.0625, 0.5625, 0.0625, 0.625, 0.0625, 0.625, 0.125, 0.5625, 0.125, 0.5625, 0.125, 0.625, 0.125, 0.625, 0.1875, 0.5625, 0.1875, 0.5625, 0.1875, 0.625, 0.1875, 0.625, 0.25, 0.5625, 0.25, 0.5, 0.1875, 0.5625, 0.1875, 0.5625, 0.25, 0.5, 0.25, 0.4375, 0.1875, 0.5, 0.1875, 0.5, 0.25, 0.4375, 0.25, 0.375, 0.1875, 0.4375, 0.1875, 0.4375, 0.25, 0.375, 0.25, 0.375, 0.125, 0.4375, 0.125, 0.4375, 0.1875, 0.375, 0.1875, 0.375, 0.0625, 0.4375, 0.0625, 0.4375, 0.125, 0.375, 0.125, 0.4375, 0.3125, 0.5, 0.3125, 0.5, 0.375, 0.4375, 0.375, 0.5, 0.3125, 0.5625, 0.3125, 0.5625, 0.375, 0.5, 0.375, 0.4375, 0.375, 0.5, 0.375, 0.5, 0.4375, 0.4375, 0.4375, 0.5, 0.375, 0.5625, 0.375, 0.5625, 0.4375, 0.5, 0.4375, 0.375, 0.25, 0.4375, 0.25, 0.4375, 0.3125, 0.375, 0.3125, 0.4375, 0.25, 0.5, 0.25, 0.5, 0.3125, 0.4375, 0.3125, 0.5, 0.25, 0.5625, 0.25, 0.5625, 0.3125, 0.5, 0.3125, 0.5625, 0.25, 0.625, 0.25, 0.625, 0.3125, 0.5625, 0.3125, 0.5625, 0.3125, 0.625, 0.3125, 0.625, 0.375, 0.5625, 0.375, 0.5625, 0.375, 0.625, 0.375, 0.625, 0.4375, 0.5625, 0.4375, 0.5625, 0.4375, 0.625, 0.4375, 0.625, 0.5, 0.5625, 0.5, 0.5, 0.4375, 0.5625, 0.4375, 0.5625, 0.5, 0.5, 0.5, 0.4375, 0.4375, 0.5, 0.4375, 0.5, 0.5, 0.4375, 0.5, 0.375, 0.4375, 0.4375, 0.4375, 0.4375, 0.5, 0.375, 0.5, 0.375, 0.375, 0.4375, 0.375, 0.4375, 0.4375, 0.375, 0.4375, 0.375, 0.3125, 0.4375, 0.3125, 0.4375, 0.375, 0.375, 0.375, 0.4375, 0.5625, 0.5, 0.5625, 0.5, 0.625, 0.4375, 0.625, 0.5, 0.5625, 0.5625, 0.5625, 0.5625, 0.625, 0.5, 0.625, 0.4375, 0.625, 0.5, 0.625, 0.5, 0.6875, 0.4375, 0.6875, 0.5, 0.625, 0.5625, 0.625, 0.5625, 0.6875, 0.5, 0.6875, 0.375, 0.5, 0.4375, 0.5, 0.4375, 0.5625, 0.375, 0.5625, 0.4375, 0.5, 0.5, 0.5, 0.5, 0.5625, 0.4375, 0.5625, 0.5, 0.5, 0.5625, 0.5, 0.5625, 0.5625, 0.5, 0.5625, 0.5625, 0.5, 0.625, 0.5, 0.625, 0.5625, 0.5625, 0.5625, 0.5625, 0.5625, 0.625, 0.5625, 0.625, 0.625, 0.5625, 0.625, 0.5625, 0.625, 0.625, 0.625, 0.625, 0.6875, 0.5625, 0.6875, 0.5625, 0.6875, 0.625, 0.6875, 0.625, 0.75, 0.5625, 0.75, 0.5, 0.6875, 0.5625, 0.6875, 0.5625, 0.75, 0.5, 0.75, 0.4375, 0.6875, 0.5, 0.6875, 0.5, 0.75, 0.4375, 0.75, 0.375, 0.6875, 0.4375, 0.6875, 0.4375, 0.75, 0.375, 0.75, 0.375, 0.625, 0.4375, 0.625, 0.4375, 0.6875, 0.375, 0.6875, 0.375, 0.5625, 0.4375, 0.5625, 0.4375, 0.625, 0.375, 0.625, 0.4375, 0.8125, 0.5, 0.8125, 0.5, 0.875, 0.4375, 0.875, 0.5, 0.8125, 0.5625, 0.8125, 0.5625, 0.875, 0.5, 0.875, 0.4375, 0.875, 0.5, 0.875, 0.5, 0.9375, 0.4375, 0.9375, 0.5, 0.875, 0.5625, 0.875, 0.5625, 0.9375, 0.5, 0.9375, 0.375, 0.75, 0.4375, 0.75, 0.4375, 0.8125, 0.375, 0.8125, 0.4375, 0.75, 0.5, 0.75, 0.5, 0.8125, 0.4375, 0.8125, 0.5, 0.75, 0.5625, 0.75, 0.5625, 0.8125, 0.5, 0.8125, 0.5625, 0.75, 0.625, 0.75, 0.625, 0.8125, 0.5625, 0.8125, 0.5625, 0.8125, 0.625, 0.8125, 0.625, 0.875, 0.5625, 0.875, 0.5625, 0.875, 0.625, 0.875, 0.625, 0.9375, 0.5625, 0.9375, 0.5625, 0.9375, 0.625, 0.9375, 0.625, 1.0, 0.5625, 1.0, 0.5, 0.9375, 0.5625, 0.9375, 0.5625, 1.0, 0.5, 1.0, 0.4375, 0.9375, 0.5, 0.9375, 0.5, 1.0, 0.4375, 1.0, 0.375, 0.9375, 0.4375, 0.9375, 0.4375, 1.0, 0.375, 1.0, 0.375, 0.875, 0.4375, 0.875, 0.4375, 0.9375, 0.375, 0.9375, 0.375, 0.8125, 0.4375, 0.8125, 0.4375, 0.875, 0.375, 0.875, 0.1875, 0.5625, 0.25, 0.5625, 0.25, 0.625, 0.1875, 0.625, 0.25, 0.5625, 0.3125, 0.5625, 0.3125, 0.625, 0.25, 0.625, 0.1875, 0.625, 0.25, 0.625, 0.25, 0.6875, 0.1875, 0.6875, 0.25, 0.625, 0.3125, 0.625, 0.3125, 0.6875, 0.25, 0.6875, 0.125, 0.5, 0.1875, 0.5, 0.1875, 0.5625, 0.125, 0.5625, 0.1875, 0.5, 0.25, 0.5, 0.25, 0.5625, 0.1875, 0.5625, 0.25, 0.5, 0.3125, 0.5, 0.3125, 0.5625, 0.25, 0.5625, 0.3125, 0.5, 0.375, 0.5, 0.375, 0.5625, 0.3125, 0.5625, 0.3125, 0.5625, 0.375, 0.5625, 0.375, 0.625, 0.3125, 0.625, 0.3125, 0.625, 0.375, 0.625, 0.375, 0.6875, 0.3125, 0.6875, 0.3125, 0.6875, 0.375, 0.6875, 0.375, 0.75, 0.3125, 0.75, 0.25, 0.6875, 0.3125, 0.6875, 0.3125, 0.75, 0.25, 0.75, 0.1875, 0.6875, 0.25, 0.6875, 0.25, 0.75, 0.1875, 0.75, 0.125, 0.6875, 0.1875, 0.6875, 0.1875, 0.75, 0.125, 0.75, 0.125, 0.625, 0.1875, 0.625, 0.1875, 0.6875, 0.125, 0.6875, 0.125, 0.5625, 0.1875, 0.5625, 0.1875, 0.625, 0.125, 0.625, 0.6875, 0.5625, 0.75, 0.5625, 0.75, 0.625, 0.6875, 0.625, 0.75, 0.5625, 0.8125, 0.5625, 0.8125, 0.625, 0.75, 0.625, 0.6875, 0.625, 0.75, 0.625, 0.75, 0.6875, 0.6875, 0.6875, 0.75, 0.625, 0.8125, 0.625, 0.8125, 0.6875, 0.75, 0.6875, 0.625, 0.5, 0.6875, 0.5, 0.6875, 0.5625, 0.625, 0.5625, 0.6875, 0.5, 0.75, 0.5, 0.75, 0.5625, 0.6875, 0.5625, 0.75, 0.5, 0.8125, 0.5, 0.8125, 0.5625, 0.75, 0.5625, 0.8125, 0.5, 0.875, 0.5, 0.875, 0.5625, 0.8125, 0.5625, 0.8125, 0.5625, 0.875, 0.5625, 0.875, 0.625, 0.8125, 0.625, 0.8125, 0.625, 0.875, 0.625, 0.875, 0.6875, 0.8125, 0.6875, 0.8125, 0.6875, 0.875, 0.6875, 0.875, 0.75, 0.8125, 0.75, 0.75, 0.6875, 0.8125, 0.6875, 0.8125, 0.75, 0.75, 0.75, 0.6875, 0.6875, 0.75, 0.6875, 0.75, 0.75, 0.6875, 0.75, 0.625, 0.6875, 0.6875, 0.6875, 0.6875, 0.75, 0.625, 0.75, 0.625, 0.625, 0.6875, 0.625, 0.6875, 0.6875, 0.625, 0.6875, 0.625, 0.5625, 0.6875, 0.5625, 0.6875, 0.625, 0.625, 0.625])
me_cube_152.update()

# ---- objects
ob_plafon = bpy.data.objects.new('Plafon', me_circle_009)
ob_sm_ring_lamp = bpy.data.objects.new('SM_Ring_lamp', None)
ob_cadena = bpy.data.objects.new('Cadena', me_cube_151)
ob_bombilla = bpy.data.objects.new('Bombilla', me_cube_152)

# ---- transforms, parenting, visibility, modifiers, constraints
ob_plafon.parent = ob_sm_ring_lamp
ob_plafon.matrix_parent_inverse = Matrix(((1.0, -0.0, 0.0, -1.28), (-0.0, 1.0, -0.0, 0.0), (0.0, -0.0, 1.0, -3.734), (-0.0, 0.0, -0.0, 1.0)))
ob_plafon.location = (1.28, 0.0, 3.734)
_m = ob_plafon.modifiers.new('Auto Smooth', 'NODES')
_m.node_group = ng_auto_smooth
_gi = [s.identifier for s in ng_auto_smooth.interface.items_tree if s.item_type == 'SOCKET' and s.in_out == 'INPUT']
_m[_gi[1]] = 0.8744  # Angle
ob_sm_ring_lamp.location = (1.28, 0.0, 4.232)
ob_sm_ring_lamp.empty_display_size = 0.75
ob_cadena.parent = ob_sm_ring_lamp
ob_cadena.matrix_parent_inverse = Matrix(((1.0, -0.0, 0.0, -1.28), (-0.0, 1.0, -0.0, 0.0), (0.0, -0.0, 1.0, -3.734), (-0.0, 0.0, -0.0, 1.0)))
ob_cadena.location = (1.28, 0.0, 3.734)
_m = ob_cadena.modifiers.new('Array', 'ARRAY')
_m.count = 15
_m.relative_offset_displace = (0.0, 0.0, 0.873)
_m = ob_cadena.modifiers.new('Auto Smooth', 'NODES')
_m.node_group = ng_auto_smooth
_gi = [s.identifier for s in ng_auto_smooth.interface.items_tree if s.item_type == 'SOCKET' and s.in_out == 'INPUT']
_m[_gi[1]] = 3.142  # Angle
ob_bombilla.parent = ob_sm_ring_lamp
ob_bombilla.matrix_parent_inverse = Matrix(((1.0, -0.0, 0.0, -1.28), (-0.0, 1.0, -0.0, 0.0), (0.0, -0.0, 1.0, -3.734), (-0.0, 0.0, -0.0, 1.0)))
ob_bombilla.location = (1.28, 0.0, 3.471)

# ---- collection membership
col_collection.objects.link(ob_plafon)
col_collection.objects.link(ob_sm_ring_lamp)
col_collection.objects.link(ob_cadena)
col_collection.objects.link(ob_bombilla)

# ---- scene / render settings (as saved in the file)
scene.frame_start = 1; scene.frame_end = 250; scene.frame_set(1)
scene.render.engine = 'CYCLES'
scene.render.image_settings.file_format = 'JPEG'
scene.render.image_settings.color_mode = 'RGB'
scene.render.image_settings.quality = 100
scene.render.resolution_x = 3840
scene.render.resolution_y = 2160
scene.cycles.samples = 1024
scene.cycles.sampling_pattern = 'TABULATED_SOBOL'
scene.cycles.use_light_tree = False
scene.cycles.tile_size = 256
scene.view_settings.view_transform = 'Filmic'
bpy.context.view_layer.update()

# ---- added for rendering (the .blend has no active camera and no usable light): camera, sun
cam_auto = bpy.data.cameras.new('AutoCamera')
cam_auto.lens = 50.0
cam_auto.sensor_width = 36.0
cam_auto.clip_end = 1000.0
ob_auto_camera = bpy.data.objects.new('AutoCamera', cam_auto)
scene.collection.objects.link(ob_auto_camera)
ob_auto_camera.location = (3.67212, -2.87054, 6.85939)
ob_auto_camera.rotation_euler = (1.09748, -7.21219e-08, 0.694738)
scene.camera = ob_auto_camera
light_auto_sun = bpy.data.lights.new('AutoSun', 'SUN')
light_auto_sun.energy = 3.0
light_auto_sun.angle = 0.0523599
ob_auto_sun = bpy.data.objects.new('AutoSun', light_auto_sun)
scene.collection.objects.link(ob_auto_sun)
ob_auto_sun.rotation_euler = (0.872665, 0.174533, 0.523599)
bpy.context.view_layer.update()
